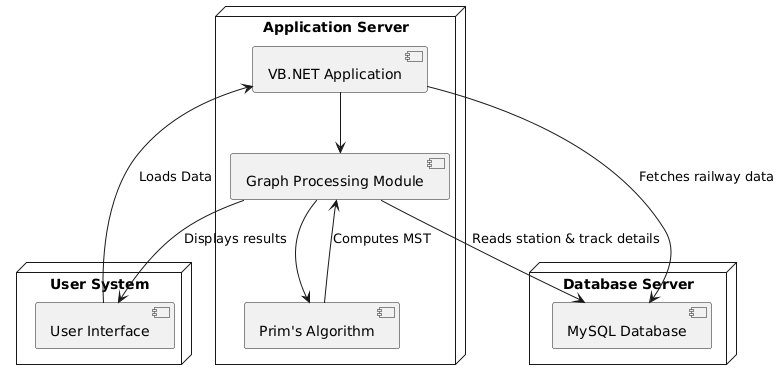

The diagram above was rendered by PlantUML. Its source (embedded in the PNG):
@startuml
node "User System" {
    [User Interface]
}

node "Application Server" {
    [VB.NET Application] --> [Graph Processing Module]
    [Graph Processing Module] --> [Prim's Algorithm]
}

node "Database Server" {
    [MySQL Database]
}

[User Interface] --> [VB.NET Application] : Loads Data
[VB.NET Application] --> [MySQL Database] : Fetches railway data
[Graph Processing Module] --> [MySQL Database] : Reads station & track details
[Prim's Algorithm] --> [Graph Processing Module] : Computes MST
[Graph Processing Module] --> [User Interface] : Displays results
@enduml